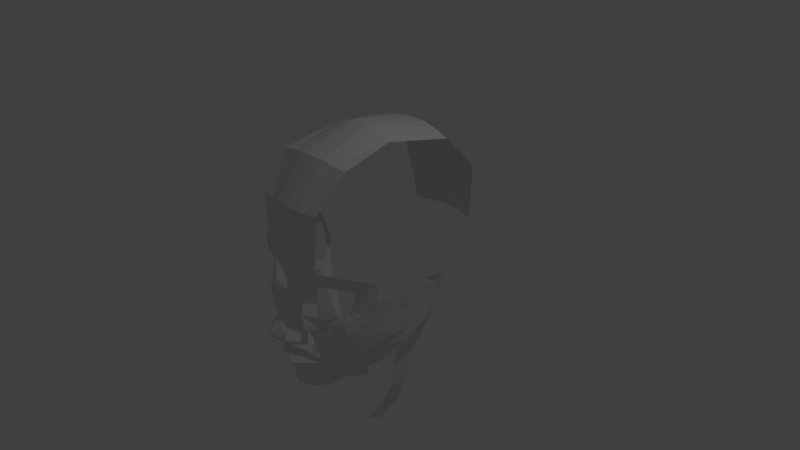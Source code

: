 # Source: CharacterTutorialPart3.blend  (saved by Blender 2.79.0; exported with 4.5.12 LTS)
import bpy
from mathutils import Matrix  # noqa: F401  (used for matrix-valued properties, if any)

bpy.ops.wm.read_factory_settings(use_empty=True)
scene = bpy.context.scene
scene.name = 'Scene'

# ---- collections
col_collection_1 = bpy.data.collections.new('Collection 1'); scene.collection.children.link(col_collection_1)

# ---- world
world_world = bpy.data.worlds.new('World'); scene.world = world_world
world_world.color = (0.05088, 0.05088, 0.05088)
world_world.use_sun_shadow = False
world_world.sun_shadow_jitter_overblur = 0.0
world_world.cycles.sampling_method = 'MANUAL'

# ---- cameras
cam_camera = bpy.data.cameras.new('Camera')
cam_camera.clip_end = 100.0
cam_camera.lens = 35.0
cam_camera.sensor_width = 32.0
cam_camera.sensor_height = 18.0
cam_camera.ortho_scale = 7.314
cam_camera.dof.focus_distance = 0.0
cam_camera.dof.aperture_fstop = 128.0

# ---- lights
light_lamp = bpy.data.lights.new('Lamp', 'POINT')
light_lamp.transmission_factor = 0.0
light_lamp.cutoff_distance = 30.0
light_lamp.energy = 100.0
light_lamp.shadow_buffer_clip_start = 1.001
light_lamp.shadow_soft_size = 0.1
light_lamp.shadow_maximum_resolution = 0.006
light_lamp.use_absolute_resolution = True

# ---- meshes
me_plane = bpy.data.meshes.new('Plane')
me_plane.from_pydata([(3.466, -2.6, 13.8), (3.609, 0.4361, 13.98), (4.384, 1.335, 14.25), (10.22, 1.521, 11.75), (8.784, -2.769, 12.97), (9.669, -1.556, 12.18), (9.117, 1.874, 12.61), (4.928, -3.178, 13.87), (6.784, -3.157, 13.63), (5.975, 1.711, 14.14), (1.394, 2.298, 16.4), (2.173, 0.9903, 15.14), (3.193, 2.425, 15.09), (11.67, 2.249, 10.71), (9.584, -3.697, 13.49), (10.96, -2.073, 11.48), (9.737, 2.865, 13.26), (4.023, -4.275, 14.58), (6.766, -4.467, 14.4), (5.707, 2.555, 15.01), (3.091, 3.733, 16.31), (12.91, 3.115, 9.548), (9.925, -5.315, 13.29), (11.98, -2.664, 10.29), (10.2, 4.425, 13.11), (3.528, -5.508, 15.1), (10.18, -7.812, 11.8), (5.595, 4.537, 15.86), (0.0, 2.206, 16.61), (0.0, 3.741, 17.01), (0.0, -1.561, 16.95), (0.0, 0.8641, 16.45), (0.0, -3.28, 18.01), (2.105, -4.009, 16.5), (2.172, -2.351, 15.18), (1.58, 3.738, 16.74), (0.9195, 0.8765, 16.17), (0.9203, -3.466, 17.85), (0.8935, -1.731, 16.76), (0.0, -5.995, 20.69), (0.9203, -6.181, 20.41), (0.0, -7.352, 20.24), (0.9203, -7.509, 19.99), (0.0, -9.193, 17.91), (0.3471, -9.047, 17.75), (0.0, -10.7, 17.72), (0.9806, -10.4, 17.59), (0.0, -11.15, 18.09), (0.9806, -11.04, 17.94), (4.756, -12.78, 14.43), (4.208, -12.76, 14.8), (0.0, -14.15, 16.22), (0.0, -13.64, 16.84), (2.034, -13.25, 16.02), (2.231, -13.64, 15.58), (3.312, -12.24, 15.59), (3.728, -11.92, 15.23), (0.8506, -13.53, 16.53), (0.9309, -13.94, 16.0), (5.402, -12.87, 13.97), (0.0, -14.87, 15.6), (2.602, -14.52, 14.82), (5.05, -11.24, 15.02), (1.094, -15.02, 15.11), (0.0, -9.869, 17.74), (0.6695, -9.706, 17.62), (0.0, -19.67, 13.7), (3.701, -18.43, 12.73), (1.238, -19.45, 13.56), (0.0, -18.24, 15.64), (1.134, -18.06, 15.41), (3.127, -17.26, 14.22), (0.0, -18.44, 5.992), (3.912, -17.2, 5.316), (1.238, -18.22, 5.854), (10.79, -12.72, 4.585), (9.662, -11.81, 7.247), (11.88, -10.21, 3.18), (11.15, -9.775, 5.971), (15.04, 4.077, 3.68), (14.3, 3.6, 5.442), (0.0, -3.932, 18.79), (0.0, -5.012, 19.72), (0.8841, -5.09, 19.48), (0.9203, -4.227, 18.6), (2.755, -6.833, 16.83), (3.323, -6.339, 15.88), (2.529, -8.606, 16.84), (3.364, -9.03, 16.02), (14.13, 0.06542, 4.043), (13.65, 0.2535, 5.529), (12.36, -7.318, 5.341), (12.52, -7.339, 2.953), (14.17, -0.162, 2.655), (12.93, -5.415, 2.041), (14.69, 2.207, 2.007), (14.46, 0.8797, 1.353), (15.0, 1.817, -1.913), (14.21, 0.3651, -1.152), (12.54, -7.445, -1.659), (12.97, -6.094, -0.854), (13.82, -2.861, -1.875), (14.16, -2.81, -3.085), (12.55, -7.787, 0.6908), (12.91, -6.006, 0.7022), (3.452, 23.07, 1.072), (6.319, 21.99, 1.072), (0.0, 23.61, 1.072), (1.67, 23.61, 1.072), (3.452, 2.878, -18.65), (6.319, 2.943, -17.58), (0.0, 2.845, -19.19), (1.67, 2.845, -19.19), (4.995, 20.94, -10.21), (4.975, 14.21, -16.79), (2.357, 14.46, -17.25), (2.366, 21.38, -10.49), (8.019, 20.21, -9.819), (7.999, 13.87, -16.04), (0.0, 14.49, -17.27), (0.0, 21.41, -10.52), (3.912, 13.88, 15.85), (4.312, 20.29, 10.74), (2.347, 20.65, 10.93), (2.481, 14.01, 16.14), (6.319, 14.22, 15.49), (7.039, 19.96, 10.54), (0.0, 20.69, 11.04), (0.0, 14.05, 16.34), (4.249, -30.95, 1.891), (2.784, -31.13, 2.971), (5.436, -26.21, 1.831), (6.974, -26.04, 0.1163), (8.097, -22.42, -0.2604), (6.874, -22.64, 1.608), (8.922, -15.92, -0.945), (7.647, -15.99, 1.149), (10.78, -11.79, -1.302), (10.12, -11.95, 0.92), (10.3, -13.15, 3.554), (11.79, -10.15, 2.541), (0.0, -19.37, 11.01), (1.263, -19.15, 10.87), (3.76, -18.22, 10.27), (0.0, -22.75, 4.435), (3.731, -20.78, 3.542), (1.196, -22.26, 4.255), (9.964, -0.07558, 11.8), (11.44, 0.02431, 10.93), (12.73, 0.01902, 9.735), (1.973, -5.831, 18.16), (2.073, -4.92, 17.41), (1.114, -16.3, 15.46), (2.654, -15.88, 14.77), (0.0, -16.24, 15.87), (6.054, -13.04, 13.21), (7.479, -9.183, 14.01), (2.319, -10.91, 16.55), (2.016, -11.58, 16.75), (2.675, -10.42, 16.09), (3.842, -13.18, 14.86), (3.428, -12.93, 15.28), (4.369, -13.68, 14.35), (4.331, -14.79, 13.92), (5.305, -17.17, 10.8), (4.661, -16.07, 12.74), (5.24, -17.08, 8.751), (6.886, -15.81, 9.07), (6.7, -15.94, 7.253), (6.564, -14.57, 10.85), (6.854, -6.445, 14.92), (4.634, -7.827, 15.65), (13.42, -3.23, 3.558), (12.96, -3.021, 5.465), (13.62, -2.5, 2.382), (13.54, 3.316, 7.858), (13.12, 0.2047, 8.059), (12.35, -2.826, 8.34), (9.255, -2.144, 12.49), (10.32, -2.833, 12.38), (10.98, -4.129, 11.68), (11.26, -6.193, 10.12), (7.777, 1.967, 13.54), (7.926, 2.784, 14.41), (8.016, 4.654, 14.7), (9.773, -10.56, 10.58), (10.8, -8.953, 9.21), (12.72, -2.929, 6.819), (13.94, 3.466, 6.579), (13.4, 0.2305, 6.72), (11.9, -6.604, 7.649), (8.838, -14.26, 6.827), (8.501, -14.54, 5.404), (8.491, -13.46, 9.042), (7.649, -12.34, 11.72)], [], [(1, 11, 34, 0), (7, 17, 18, 8), (147, 5, 15, 148), (2, 12, 11, 1), (182, 183, 19, 9), (3, 13, 16, 6), (9, 19, 12, 2), (8, 18, 14, 4), (0, 34, 17, 7), (178, 4, 14, 179), (179, 14, 22, 180), (18, 170, 22, 14), (183, 184, 27, 19), (148, 15, 23, 149), (19, 27, 20, 12), (17, 25, 170, 18), (13, 21, 24, 16), (35, 29, 28, 10), (38, 36, 31, 30), (33, 25, 17, 34), (37, 33, 34, 38), (36, 10, 28, 31), (11, 12, 10, 36), (32, 37, 38, 30), (34, 11, 36, 38), (20, 35, 10, 12), (83, 82, 39, 40), (40, 39, 41, 42), (42, 41, 43, 44), (65, 64, 45, 46), (46, 45, 47, 48), (56, 55, 50, 49), (58, 57, 52, 51), (160, 161, 53, 54), (157, 158, 55, 56), (54, 53, 57, 58), (160, 54, 61, 162), (56, 49, 59, 62), (58, 51, 60, 63), (44, 43, 64, 65), (157, 56, 62, 159), (70, 69, 66, 68), (54, 58, 63, 61), (71, 70, 68, 67), (152, 154, 69, 70), (142, 141, 72, 74), (153, 152, 70, 71), (193, 191, 75, 76), (76, 75, 77, 78), (90, 89, 79, 80), (37, 32, 81, 84), (84, 81, 82, 83), (151, 150, 85, 86), (86, 85, 87, 88), (65, 88, 87, 44), (173, 172, 89, 90), (78, 77, 92, 91), (172, 92, 94, 174), (89, 93, 96, 95), (95, 96, 98, 97), (102, 101, 100, 99), (103, 99, 100, 104), (97, 98, 101, 102), (92, 103, 104, 94), (123, 122, 105, 108), (122, 126, 106, 105), (127, 123, 108, 107), (115, 114, 109, 112), (114, 118, 110, 109), (119, 115, 112, 111), (107, 108, 116, 120), (120, 116, 115, 119), (105, 106, 117, 113), (113, 117, 118, 114), (108, 105, 113, 116), (116, 113, 114, 115), (29, 35, 124, 128), (128, 124, 123, 127), (20, 27, 125, 121), (121, 125, 126, 122), (35, 20, 121, 124), (124, 121, 122, 123), (132, 131, 130, 129), (133, 134, 131, 132), (135, 136, 134, 133), (137, 138, 136, 135), (99, 103, 138, 137), (77, 75, 139, 140), (143, 142, 74, 73), (68, 66, 141, 142), (192, 139, 75, 191), (74, 72, 144, 146), (67, 68, 142, 143), (13, 148, 149, 21), (3, 147, 148, 13), (176, 175, 21, 149), (84, 83, 150, 151), (33, 37, 84, 151), (25, 33, 151, 86), (63, 60, 154, 152), (73, 74, 146, 145), (62, 59, 155, 156), (162, 61, 153, 163), (46, 157, 159, 65), (46, 48, 158, 157), (171, 62, 156, 170), (59, 162, 163, 155), (49, 160, 162, 59), (49, 50, 161, 160), (61, 63, 152, 153), (143, 166, 164, 67), (71, 67, 164, 165), (166, 168, 167, 164), (165, 164, 167, 169), (163, 153, 71, 165), (155, 163, 165, 169), (86, 171, 170, 25), (26, 22, 170, 156), (89, 172, 174, 93), (91, 92, 172, 173), (187, 173, 90, 189), (23, 177, 176, 149), (189, 188, 175, 176), (180, 22, 26, 181), (23, 180, 181, 177), (15, 179, 180, 23), (5, 178, 179, 15), (16, 24, 184, 183), (6, 16, 183, 182), (187, 177, 181, 190), (194, 155, 169, 193), (186, 185, 76, 78), (173, 187, 190, 91), (90, 80, 188, 189), (177, 187, 189, 176), (91, 190, 186, 78), (181, 26, 186, 190), (185, 194, 193, 76), (168, 192, 191, 167), (169, 167, 191, 193), (156, 155, 194, 185), (26, 156, 185, 186)])
me_plane.use_remesh_preserve_volume = False
me_plane.use_remesh_preserve_attributes = False
me_plane.use_mirror_vertex_groups = False
me_plane.update()

# ---- objects
ob_plane = bpy.data.objects.new('Plane', me_plane)
ob_lamp = bpy.data.objects.new('Lamp', light_lamp)
ob_camera = bpy.data.objects.new('Camera', cam_camera)

# ---- transforms, parenting, visibility, modifiers, constraints
ob_plane.location = (2.98e-08, -4.441e-16, 3.725e-09)
ob_plane.rotation_euler = (1.571, -0.0, 0.0)
ob_plane.scale = (0.07685, 0.07685, 0.07685)
ob_plane.lineart.crease_threshold = 0.0
_m = ob_plane.modifiers.new('Mirror', 'MIRROR')
_m.use_clip = True
ob_lamp.location = (4.076, 1.005, 5.904)
ob_lamp.rotation_euler = (0.6503, 0.05522, 1.866)
ob_lamp.lock_rotations_4d = False
ob_lamp.empty_display_type = 'ARROWS'
ob_lamp.color = (0.0, 0.0, 0.0, 0.0)
ob_lamp.lineart.crease_threshold = 0.0
ob_camera.location = (7.481, -6.508, 5.344)
ob_camera.rotation_euler = (1.109, 0.0, 0.8149)
ob_camera.lock_rotations_4d = False
ob_camera.empty_display_type = 'ARROWS'
ob_camera.color = (0.0, 0.0, 0.0, 0.0)
ob_camera.display_type = 'WIRE'
ob_camera.lineart.crease_threshold = 0.0

# ---- collection membership
col_collection_1.objects.link(ob_plane)
col_collection_1.objects.link(ob_lamp)
col_collection_1.objects.link(ob_camera)

# ---- scene / render settings (as saved in the file)
scene.camera = ob_camera
scene.frame_start = 1; scene.frame_end = 250; scene.frame_set(0)
scene.render.engine = 'BLENDER_EEVEE_NEXT'
scene.render.resolution_percentage = 50
scene.render.dither_intensity = 0.0
scene.cycles.use_denoising = False
scene.cycles.samples = 128
scene.cycles.sampling_pattern = 'TABULATED_SOBOL'
scene.cycles.use_adaptive_sampling = False
scene.cycles.use_light_tree = False
scene.cycles.blur_glossy = 0.0
scene.cycles.sample_clamp_indirect = 0.0
scene.view_settings.view_transform = 'Standard'
bpy.context.view_layer.update()

